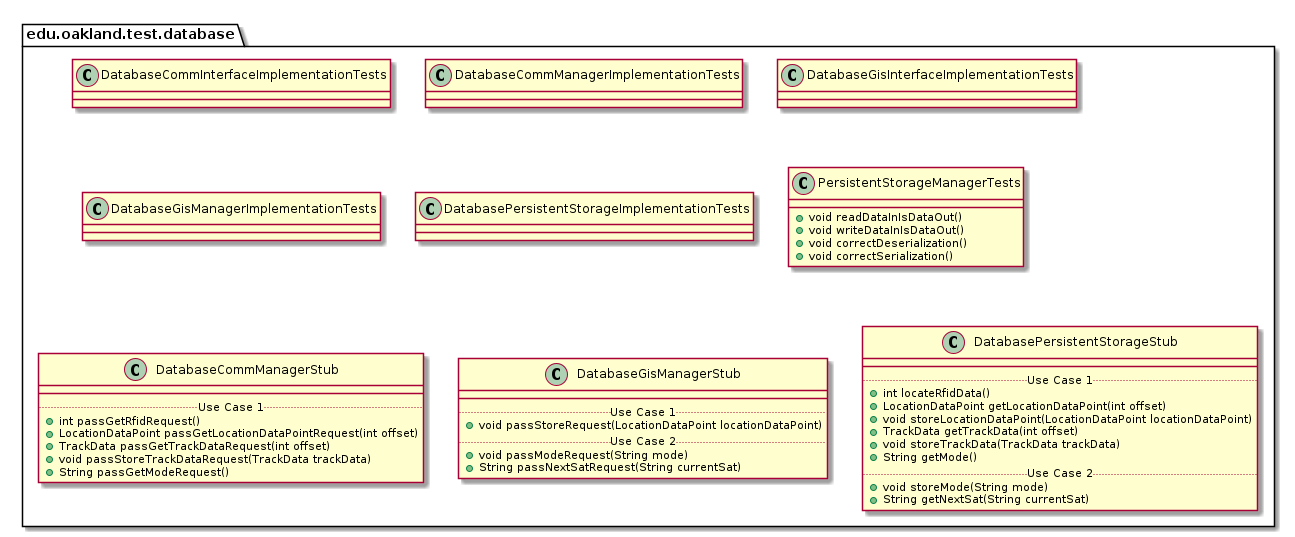

The diagram above was rendered by PlantUML. Its source (embedded in the PNG):
@startuml DatabaseTestPackage

package edu.oakland.test.database {
    
}


package edu.oakland.test.database {
    class DatabaseCommInterfaceImplementationTests {

    }
}


package edu.oakland.test.database {
    class DatabaseCommManagerImplementationTests {

    }
}


package edu.oakland.test.database {
    class DatabaseGisInterfaceImplementationTests {

    }
}


package edu.oakland.test.database {
    class DatabaseGisManagerImplementationTests {

    }
}


package edu.oakland.test.database {
    class DatabasePersistentStorageImplementationTests {

    }
}


package edu.oakland.test.database {
    class PersistentStorageManagerTests {
        + void readDataInIsDataOut()
        + void writeDataInIsDataOut()
        + void correctDeserialization()
        + void correctSerialization()
    }
}


package edu.oakland.test.database {
    class DatabaseCommManagerStub {
        __
        .. Use Case 1 ..
        + int passGetRfidRequest()
        + LocationDataPoint passGetLocationDataPointRequest(int offset)
        + TrackData passGetTrackDataRequest(int offset)
        + void passStoreTrackDataRequest(TrackData trackData)
        + String passGetModeRequest()
    }
}


package edu.oakland.test.database {
    class DatabaseGisManagerStub {
        __
        .. Use Case 1 ..
        + void passStoreRequest(LocationDataPoint locationDataPoint)
        .. Use Case 2 ..
        + void passModeRequest(String mode)
        + String passNextSatRequest(String currentSat)
    }
}


package edu.oakland.test.database {
    class DatabasePersistentStorageStub {
        __
        .. Use Case 1 ..
        + int locateRfidData()
        + LocationDataPoint getLocationDataPoint(int offset)
        + void storeLocationDataPoint(LocationDataPoint locationDataPoint)
        + TrackData getTrackData(int offset)
        + void storeTrackData(TrackData trackData)
        + String getMode()
        .. Use Case 2 ..
        + void storeMode(String mode)
        + String getNextSat(String currentSat)
    }
}


@enduml